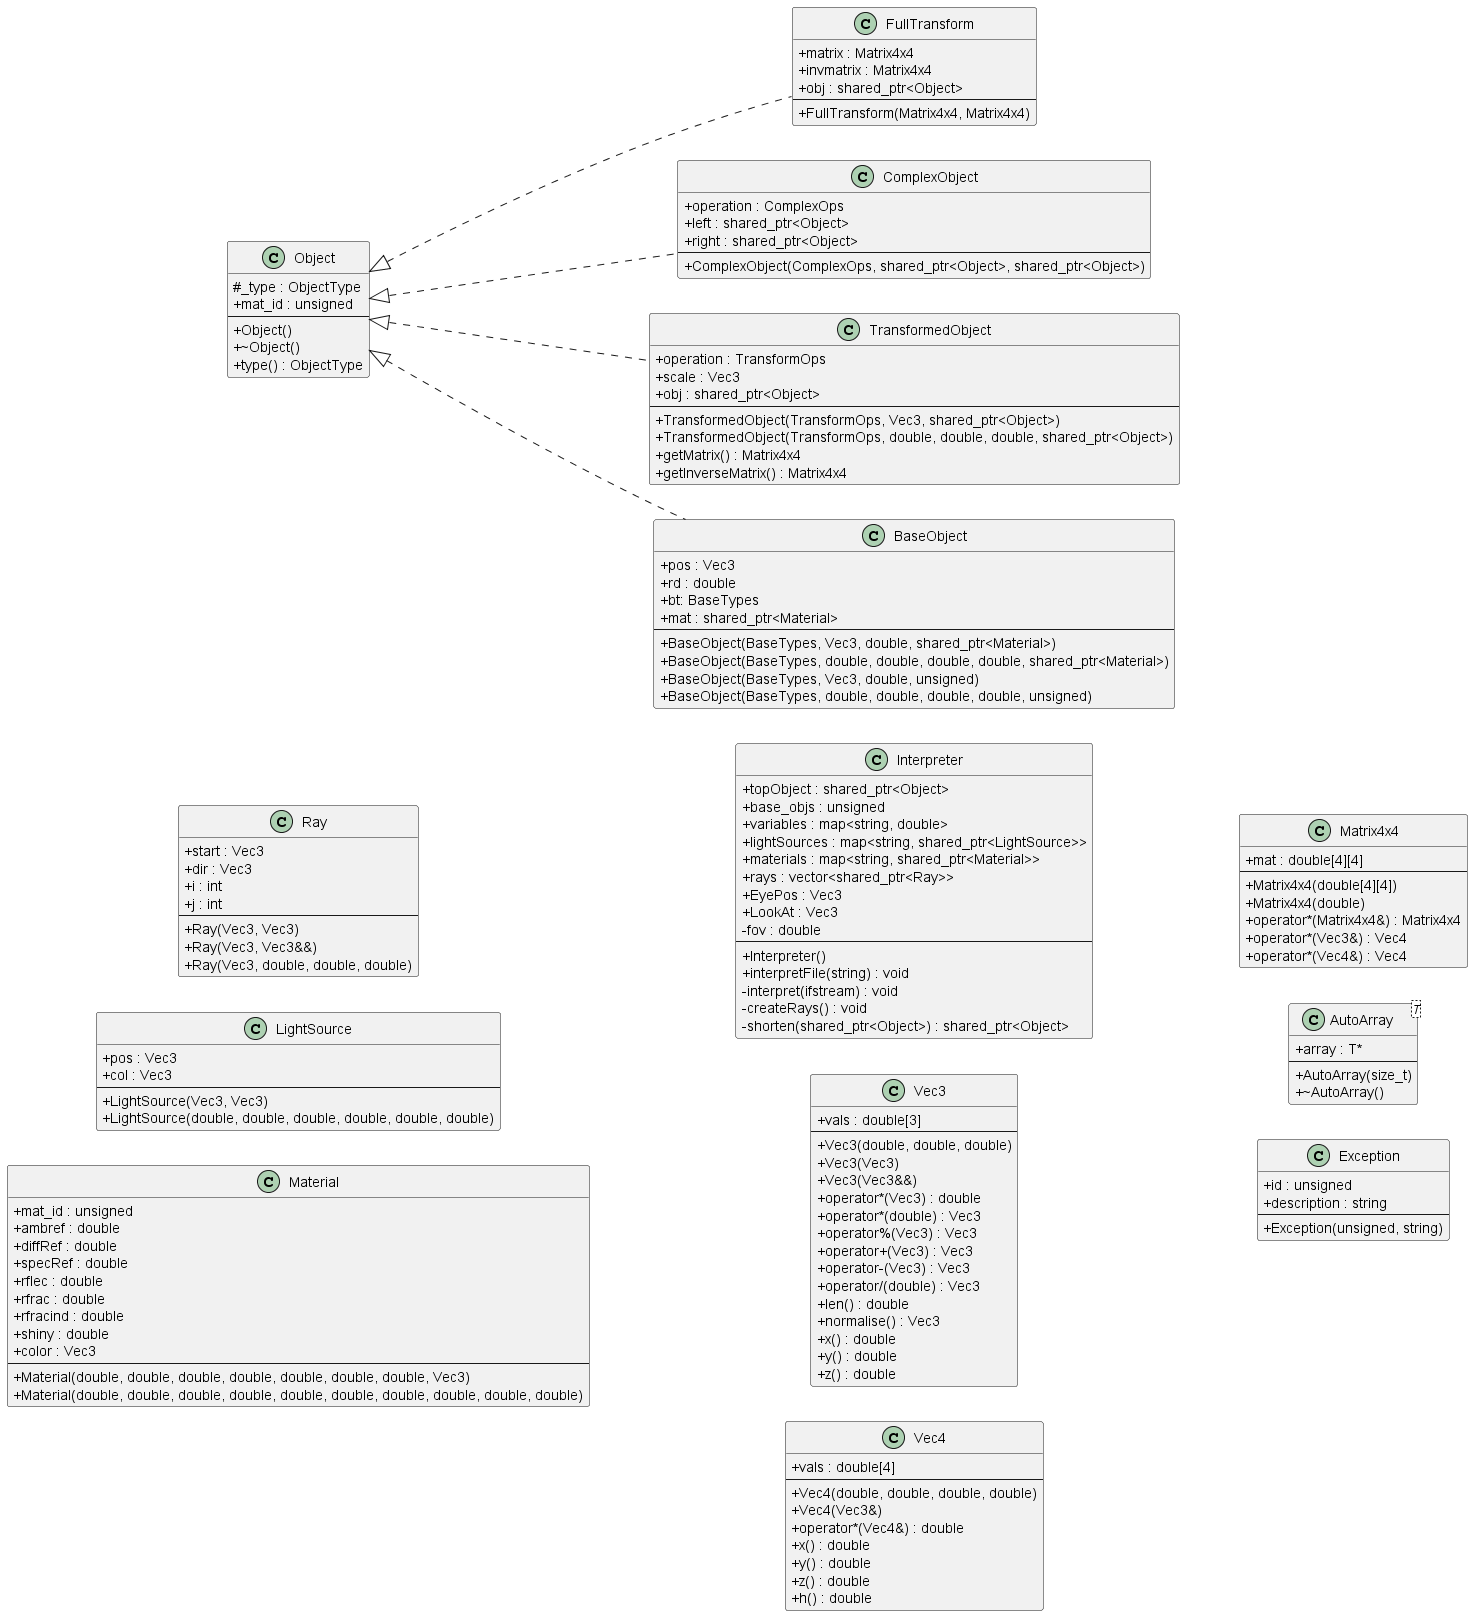

The diagram above was rendered by PlantUML. Its source (embedded in the PNG):
@startuml raytracing

skinparam classAttributeIconSize 0
left to right direction

class Ray {
    +start : Vec3
    +dir : Vec3
    +i : int
    +j : int
    --
    +Ray(Vec3, Vec3)
    +Ray(Vec3, Vec3&&)
    +Ray(Vec3, double, double, double)
}

class LightSource {
    +pos : Vec3
    +col : Vec3
    --
    +LightSource(Vec3, Vec3)
    +LightSource(double, double, double, double, double, double)
}

class FullTransform {
    +matrix : Matrix4x4
    +invmatrix : Matrix4x4
    +obj : shared_ptr<Object>
    --
    +FullTransform(Matrix4x4, Matrix4x4)
}

class ComplexObject {
    +operation : ComplexOps
    +left : shared_ptr<Object>
    +right : shared_ptr<Object>
    --
    +ComplexObject(ComplexOps, shared_ptr<Object>, shared_ptr<Object>)
}

class TransformedObject {
    +operation : TransformOps
    +scale : Vec3
    +obj : shared_ptr<Object>
    --
    +TransformedObject(TransformOps, Vec3, shared_ptr<Object>)
    +TransformedObject(TransformOps, double, double, double, shared_ptr<Object>)
    +getMatrix() : Matrix4x4
    +getInverseMatrix() : Matrix4x4
}

class BaseObject {
    +pos : Vec3
    +rd : double
    +bt: BaseTypes
    +mat : shared_ptr<Material>
    --
    +BaseObject(BaseTypes, Vec3, double, shared_ptr<Material>)
    +BaseObject(BaseTypes, double, double, double, double, shared_ptr<Material>)
    +BaseObject(BaseTypes, Vec3, double, unsigned)
    +BaseObject(BaseTypes, double, double, double, double, unsigned)
}

class Object {
    #_type : ObjectType
    +mat_id : unsigned
    --
    +Object()
    +~Object()
    +type() : ObjectType
}

class Material {
    +mat_id : unsigned
    +ambref : double
    +diffRef : double
    +specRef : double
    +rflec : double
    +rfrac : double
    +rfracind : double
    +shiny : double
    +color : Vec3
    --
    +Material(double, double, double, double, double, double, double, Vec3)
    +Material(double, double, double, double, double, double, double, double, double, double)
}

class Interpreter {
    +topObject : shared_ptr<Object>
    +base_objs : unsigned
    +variables : map<string, double>
    +lightSources : map<string, shared_ptr<LightSource>>
    +materials : map<string, shared_ptr<Material>>
    +rays : vector<shared_ptr<Ray>>
    +EyePos : Vec3
    +LookAt : Vec3
    -fov : double
    --
    +Interpreter()
    +interpretFile(string) : void
    -interpret(ifstream) : void
    -createRays() : void
    -shorten(shared_ptr<Object>) : shared_ptr<Object>
}

class Vec3 {
    +vals : double[3]
    --
    +Vec3(double, double, double)
    +Vec3(Vec3)
    +Vec3(Vec3&&)
    +operator*(Vec3) : double
    +operator*(double) : Vec3
    +operator%(Vec3) : Vec3
    +operator+(Vec3) : Vec3
    +operator-(Vec3) : Vec3
    +operator/(double) : Vec3
    +len() : double
    +normalise() : Vec3
    +x() : double
    +y() : double
    +z() : double
}

class Vec4 {
    +vals : double[4]
    --
    +Vec4(double, double, double, double)
    +Vec4(Vec3&)
    +operator*(Vec4&) : double
    +x() : double
    +y() : double
    +z() : double
    +h() : double
}

class Matrix4x4 {
    +mat : double[4][4]
    --
    +Matrix4x4(double[4][4])
    +Matrix4x4(double)
    +operator*(Matrix4x4&) : Matrix4x4
    +operator*(Vec3&) : Vec4
    +operator*(Vec4&) : Vec4
}

class AutoArray<T> {
    +array : T*
    --
    +AutoArray(size_t)
    +~AutoArray()
}

class Exception {
    +id : unsigned
    +description : string
    --
    +Exception(unsigned, string)
}

Object <|.. BaseObject
Object <|.. TransformedObject
Object <|.. ComplexObject
Object <|.. FullTransform

@enduml